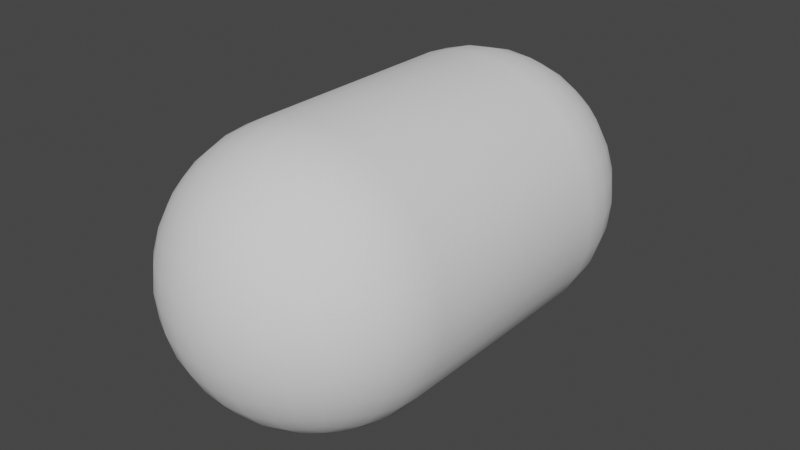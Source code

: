 # Source: playerCapsule.blend  (saved by Blender 3.6.11; exported with 4.5.12 LTS)
import bpy
from mathutils import Matrix  # noqa: F401  (used for matrix-valued properties, if any)

bpy.ops.wm.read_factory_settings(use_empty=True)
scene = bpy.context.scene
scene.name = 'Scene'

# ---- collections
col_collection = bpy.data.collections.new('Collection'); scene.collection.children.link(col_collection)

# ---- node groups
ng_auto_smooth = bpy.data.node_groups.new('Auto Smooth', 'GeometryNodeTree')
_s = ng_auto_smooth.interface.new_socket(name='Geometry', in_out='OUTPUT', socket_type='NodeSocketGeometry')
_s = ng_auto_smooth.interface.new_socket(name='Geometry', in_out='INPUT', socket_type='NodeSocketGeometry')
_s = ng_auto_smooth.interface.new_socket(name='Angle', in_out='INPUT', socket_type='NodeSocketFloat')
_s.subtype = 'ANGLE'
_s.min_value = 0.0
_s.max_value = 3.142
ng_auto_smooth.is_modifier = True
_N = ng_auto_smooth.nodes; _L = ng_auto_smooth.links
n0 = _N.new('NodeGroupOutput'); n0.name = 'Group Output'; n0.location = (480, -100)
n1 = _N.new('NodeGroupInput'); n1.name = 'Group Input'; n1.location = (-420, -300)
n2 = _N.new('NodeGroupInput'); n2.name = 'Group Input.001'; n2.location = (-60, -100)
n3 = _N.new('GeometryNodeSetShadeSmooth'); n3.name = 'Set Shade Smooth'; n3.location = (120, -100)
n3.domain = 'EDGE'
n4 = _N.new('GeometryNodeSetShadeSmooth'); n4.name = 'Set Shade Smooth.001'; n4.location = (300, -100)
n5 = _N.new('GeometryNodeInputMeshEdgeAngle'); n5.name = 'Edge Angle'; n5.location = (-420, -220)
n6 = _N.new('GeometryNodeInputEdgeSmooth'); n6.name = 'Is Edge Smooth'; n6.location = (-60, -160)
n7 = _N.new('GeometryNodeInputShadeSmooth'); n7.name = 'Is Face Smooth'; n7.location = (-240, -340)
n8 = _N.new('FunctionNodeBooleanMath'); n8.name = 'Boolean Math'; n8.location = (-60, -220)
n9 = _N.new('FunctionNodeCompare'); n9.name = 'Compare'; n9.location = (-240, -180)
n9.operation = 'LESS_EQUAL'
_L.new(n5.outputs[0], n9.inputs[0])
_L.new(n4.outputs[0], n0.inputs[0])
_L.new(n1.outputs[1], n9.inputs[1])
_L.new(n9.outputs[0], n8.inputs[0])
_L.new(n7.outputs[0], n8.inputs[1])
_L.new(n2.outputs[0], n3.inputs[0])
_L.new(n6.outputs[0], n3.inputs[1])
_L.new(n3.outputs[0], n4.inputs[0])
_L.new(n8.outputs[0], n3.inputs[2])
n0.is_active_output = True

# ---- world
world_world = bpy.data.worlds.new('World'); scene.world = world_world
world_world.use_nodes = True; world_world.node_tree.nodes.clear()
_N = world_world.node_tree.nodes; _L = world_world.node_tree.links
n0 = _N.new('ShaderNodeOutputWorld'); n0.name = 'World Output'; n0.location = (300, 300)
n1 = _N.new('ShaderNodeBackground'); n1.name = 'Background'; n1.location = (10, 300)
n1.inputs[0].default_value = (0.05088, 0.05088, 0.05088, 1.0)
_L.new(n1.outputs[0], n0.inputs[0])
n0.is_active_output = True
world_world.color = (0.05088, 0.05088, 0.05088)
world_world.use_sun_shadow = False
world_world.sun_shadow_jitter_overblur = 0.0

# ---- meshes
me_cube_001 = bpy.data.meshes.new('Cube.001')
me_cube_001.from_pydata([(0.2887, -0.6887, 0.2887), (0.2887, -0.6887, -0.2887), (-0.2887, -0.6887, 0.2887), (-0.2887, -0.6887, -0.2887), (0.3093, -0.7093, -0.2421), (0.332, -0.732, -0.1719), (0.3479, -0.7479, -0.089), (0.3536, -0.7536, 7.344e-08), (0.3479, -0.7479, 0.089), (0.332, -0.732, 0.1719), (0.3093, -0.7093, 0.2421), (0.3093, -0.6421, 0.3093), (0.332, -0.5719, 0.332), (0.3479, -0.489, 0.3479), (0.3536, -0.4, 0.3536), (0.3536, -0.4, -0.3536), (0.3479, -0.489, -0.3479), (0.332, -0.5719, -0.332), (0.3093, -0.6421, -0.3093), (-0.2421, -0.7093, -0.3093), (-0.1719, -0.732, -0.332), (-0.089, -0.7479, -0.3479), (-3.186e-08, -0.7536, -0.3536), (0.089, -0.7479, -0.3479), (0.1719, -0.732, -0.332), (0.2421, -0.7093, -0.3093), (-0.3536, -0.4, -0.3536), (-0.3479, -0.489, -0.3479), (-0.332, -0.5719, -0.332), (-0.3093, -0.6421, -0.3093), (-0.3093, -0.7093, 0.2421), (-0.332, -0.732, 0.1719), (-0.3479, -0.7479, 0.089), (-0.3536, -0.7536, 7.344e-08), (-0.3479, -0.7479, -0.089), (-0.332, -0.732, -0.1719), (-0.3093, -0.7093, -0.2421), (-0.3536, -0.4, 0.3536), (-0.3479, -0.489, 0.3479), (-0.332, -0.5719, 0.332), (-0.3093, -0.6421, 0.3093), (0.2421, -0.7093, 0.3093), (0.1719, -0.732, 0.332), (0.089, -0.7479, 0.3479), (-1.565e-08, -0.7536, 0.3536), (-0.089, -0.7479, 0.3479), (-0.1719, -0.732, 0.332), (-0.2421, -0.7093, 0.3093), (0.3535, -0.65, 0.25), (0.386, -0.5761, 0.2646), (0.4066, -0.4909, 0.2764), (0.4137, -0.4, 0.2808), (0.386, -0.6646, 0.1761), (0.4262, -0.5848, 0.1848), (0.4514, -0.4951, 0.1927), (0.46, -0.4, 0.196), (0.4066, -0.6764, 0.09093), (0.4514, -0.5927, 0.09512), (0.4799, -0.4992, 0.09919), (0.4897, -0.4, 0.101), (0.4137, -0.6808, 7.344e-08), (0.46, -0.596, 7.344e-08), (0.4897, -0.501, 7.344e-08), (0.5, -0.4, 7.344e-08), (0.4066, -0.6764, -0.09093), (0.4514, -0.5927, -0.09512), (0.4799, -0.4992, -0.09919), (0.4897, -0.4, -0.101), (0.386, -0.6646, -0.1761), (0.4262, -0.5848, -0.1848), (0.4514, -0.4951, -0.1927), (0.46, -0.4, -0.196), (0.3535, -0.65, -0.25), (0.386, -0.5761, -0.2646), (0.4066, -0.4909, -0.2764), (0.4137, -0.4, -0.2808), (0.25, -0.65, -0.3535), (0.2646, -0.5761, -0.386), (0.2764, -0.4909, -0.4066), (0.2808, -0.4, -0.4137), (0.1761, -0.6646, -0.386), (0.1848, -0.5848, -0.4262), (0.1927, -0.4951, -0.4514), (0.196, -0.4, -0.46), (0.09093, -0.6764, -0.4066), (0.09512, -0.5927, -0.4514), (0.09919, -0.4992, -0.4799), (0.101, -0.4, -0.4897), (-3.563e-08, -0.6808, -0.4137), (-3.747e-08, -0.596, -0.46), (-3.166e-08, -0.501, -0.4897), (-2.822e-08, -0.4, -0.5), (-0.09093, -0.6764, -0.4066), (-0.09512, -0.5927, -0.4514), (-0.09919, -0.4992, -0.4799), (-0.101, -0.4, -0.4897), (-0.1761, -0.6646, -0.386), (-0.1848, -0.5848, -0.4262), (-0.1927, -0.4951, -0.4514), (-0.196, -0.4, -0.46), (-0.25, -0.65, -0.3535), (-0.2646, -0.5761, -0.386), (-0.2764, -0.4909, -0.4066), (-0.2808, -0.4, -0.4137), (-0.3535, -0.65, -0.25), (-0.386, -0.5761, -0.2646), (-0.4066, -0.4909, -0.2764), (-0.4137, -0.4, -0.2808), (-0.386, -0.6646, -0.1761), (-0.4262, -0.5848, -0.1848), (-0.4514, -0.4951, -0.1927), (-0.46, -0.4, -0.196), (-0.4066, -0.6764, -0.09093), (-0.4514, -0.5927, -0.09512), (-0.4799, -0.4992, -0.09919), (-0.4897, -0.4, -0.101), (-0.4137, -0.6808, 7.344e-08), (-0.46, -0.596, 7.344e-08), (-0.4897, -0.501, 7.344e-08), (-0.5, -0.4, 7.344e-08), (-0.4066, -0.6764, 0.09093), (-0.4514, -0.5927, 0.09512), (-0.4799, -0.4992, 0.09919), (-0.4897, -0.4, 0.101), (-0.386, -0.6646, 0.1761), (-0.4262, -0.5848, 0.1848), (-0.4514, -0.4951, 0.1927), (-0.46, -0.4, 0.196), (-0.3535, -0.65, 0.25), (-0.386, -0.5761, 0.2646), (-0.4066, -0.4909, 0.2764), (-0.4137, -0.4, 0.2808), (-0.25, -0.65, 0.3535), (-0.2646, -0.5761, 0.386), (-0.2764, -0.4909, 0.4066), (-0.2808, -0.4, 0.4137), (-0.1761, -0.6646, 0.386), (-0.1848, -0.5848, 0.4262), (-0.1927, -0.4951, 0.4514), (-0.196, -0.4, 0.46), (-0.09093, -0.6764, 0.4066), (-0.09512, -0.5927, 0.4514), (-0.09919, -0.4992, 0.4799), (-0.101, -0.4, 0.4897), (-1.189e-08, -0.6808, 0.4137), (-7.878e-09, -0.596, 0.46), (-1.369e-08, -0.501, 0.4897), (-1.713e-08, -0.4, 0.5), (0.09093, -0.6764, 0.4066), (0.09512, -0.5927, 0.4514), (0.09919, -0.4992, 0.4799), (0.101, -0.4, 0.4897), (0.1761, -0.6646, 0.386), (0.1848, -0.5848, 0.4262), (0.1927, -0.4951, 0.4514), (0.196, -0.4, 0.46), (0.25, -0.65, 0.3535), (0.2646, -0.5761, 0.386), (0.2764, -0.4909, 0.4066), (0.2808, -0.4, 0.4137), (0.25, -0.7535, -0.25), (0.1761, -0.786, -0.2646), (0.09093, -0.8066, -0.2764), (-2.159e-08, -0.8137, -0.2808), (-0.09093, -0.8066, -0.2764), (-0.1761, -0.786, -0.2646), (-0.25, -0.7535, -0.25), (0.2646, -0.786, -0.1761), (0.1848, -0.8262, -0.1848), (0.09512, -0.8514, -0.1927), (-1.829e-08, -0.86, -0.196), (-0.09512, -0.8514, -0.1927), (-0.1848, -0.8262, -0.1848), (-0.2646, -0.786, -0.1761), (0.2764, -0.8066, -0.09093), (0.1927, -0.8514, -0.09512), (0.09919, -0.8799, -0.09919), (-1.742e-08, -0.8897, -0.101), (-0.09919, -0.8799, -0.09919), (-0.1927, -0.8514, -0.09512), (-0.2764, -0.8066, -0.09093), (0.2808, -0.8137, 7.344e-08), (0.196, -0.86, 7.344e-08), (0.101, -0.8897, 7.344e-08), (-2.267e-08, -0.9, 7.344e-08), (-0.101, -0.8897, 1.383e-08), (-0.196, -0.86, 1.383e-08), (-0.2808, -0.8137, 7.344e-08), (0.2764, -0.8066, 0.09093), (0.1927, -0.8514, 0.09512), (0.09919, -0.8799, 0.09919), (-2.799e-08, -0.8897, 0.101), (-0.09919, -0.8799, 0.09919), (-0.1927, -0.8514, 0.09512), (-0.2764, -0.8066, 0.09093), (0.2646, -0.786, 0.1761), (0.1848, -0.8262, 0.1848), (0.09512, -0.8514, 0.1927), (-2.98e-08, -0.86, 0.196), (-0.09512, -0.8514, 0.1927), (-0.1848, -0.8262, 0.1848), (-0.2646, -0.786, 0.1761), (0.25, -0.7535, 0.25), (0.1761, -0.786, 0.2646), (0.09093, -0.8066, 0.2764), (-2.342e-08, -0.8137, 0.2808), (-0.09093, -0.8066, 0.2764), (-0.1761, -0.786, 0.2646), (-0.25, -0.7535, 0.25), (0.2887, 0.6887, 0.2887), (0.2887, 0.6887, -0.2887), (-0.2887, 0.6887, 0.2887), (-0.2887, 0.6887, -0.2887), (0.3536, 0.4, 0.3536), (0.3479, 0.489, 0.3479), (0.332, 0.5719, 0.332), (0.3093, 0.6421, 0.3093), (0.3093, 0.7093, 0.2421), (0.332, 0.732, 0.1719), (0.3479, 0.7479, 0.089), (0.3536, 0.7536, 1.33e-07), (0.3479, 0.7479, -0.089), (0.332, 0.732, -0.1719), (0.3093, 0.7093, -0.2421), (0.3093, 0.6421, -0.3093), (0.332, 0.5719, -0.332), (0.3479, 0.489, -0.3479), (0.3536, 0.4, -0.3536), (0.2421, 0.7093, -0.3093), (0.1719, 0.732, -0.332), (0.089, 0.7479, -0.3479), (-1.943e-08, 0.7536, -0.3536), (-0.089, 0.7479, -0.3479), (-0.1719, 0.732, -0.332), (-0.2421, 0.7093, -0.3093), (-0.3093, 0.6421, -0.3093), (-0.332, 0.5719, -0.332), (-0.3479, 0.489, -0.3479), (-0.3536, 0.4, -0.3536), (-0.3093, 0.7093, -0.2421), (-0.332, 0.732, -0.1719), (-0.3479, 0.7479, -0.089), (-0.3536, 0.7536, 1.33e-07), (-0.3479, 0.7479, 0.089), (-0.332, 0.732, 0.1719), (-0.3093, 0.7093, 0.2421), (-0.3093, 0.6421, 0.3093), (-0.332, 0.5719, 0.332), (-0.3479, 0.489, 0.3479), (-0.3536, 0.4, 0.3536), (-0.2421, 0.7093, 0.3093), (-0.1719, 0.732, 0.332), (-0.089, 0.7479, 0.3479), (-2.213e-08, 0.7536, 0.3536), (0.089, 0.7479, 0.3479), (0.1719, 0.732, 0.332), (0.2421, 0.7093, 0.3093), (0.4137, 0.4, 0.2808), (0.4066, 0.4909, 0.2764), (0.386, 0.5761, 0.2646), (0.3535, 0.65, 0.25), (0.46, 0.4, 0.196), (0.4514, 0.4951, 0.1927), (0.4262, 0.5848, 0.1848), (0.386, 0.6646, 0.1761), (0.4897, 0.4, 0.101), (0.4799, 0.4992, 0.09919), (0.4514, 0.5927, 0.09512), (0.4066, 0.6764, 0.09093), (0.5, 0.4, 1.032e-07), (0.4897, 0.501, 1.33e-07), (0.46, 0.596, 1.33e-07), (0.4137, 0.6808, 1.33e-07), (0.4897, 0.4, -0.101), (0.4799, 0.4992, -0.09919), (0.4514, 0.5927, -0.09512), (0.4066, 0.6764, -0.09093), (0.46, 0.4, -0.196), (0.4514, 0.4951, -0.1927), (0.4262, 0.5848, -0.1848), (0.386, 0.6646, -0.1761), (0.4137, 0.4, -0.2808), (0.4066, 0.4909, -0.2764), (0.386, 0.5761, -0.2646), (0.3535, 0.65, -0.25), (0.2808, 0.4, -0.4137), (0.2764, 0.4909, -0.4066), (0.2646, 0.5761, -0.386), (0.25, 0.65, -0.3535), (0.196, 0.4, -0.46), (0.1927, 0.4951, -0.4514), (0.1848, 0.5848, -0.4262), (0.1761, 0.6646, -0.386), (0.101, 0.4, -0.4897), (0.09919, 0.4992, -0.4799), (0.09512, 0.5927, -0.4514), (0.09093, 0.6764, -0.4066), (-2.822e-08, 0.4, -0.5), (-2.613e-08, 0.501, -0.4897), (-1.938e-08, 0.596, -0.46), (-1.847e-08, 0.6808, -0.4137), (-0.101, 0.4, -0.4897), (-0.09919, 0.4992, -0.4799), (-0.09512, 0.5927, -0.4514), (-0.09093, 0.6764, -0.4066), (-0.196, 0.4, -0.46), (-0.1927, 0.4951, -0.4514), (-0.1848, 0.5848, -0.4262), (-0.1761, 0.6646, -0.386), (-0.2808, 0.4, -0.4137), (-0.2764, 0.4909, -0.4066), (-0.2646, 0.5761, -0.386), (-0.25, 0.65, -0.3535), (-0.4137, 0.4, -0.2808), (-0.4066, 0.4909, -0.2764), (-0.386, 0.5761, -0.2646), (-0.3535, 0.65, -0.25), (-0.46, 0.4, -0.196), (-0.4514, 0.4951, -0.1927), (-0.4262, 0.5848, -0.1848), (-0.386, 0.6646, -0.1761), (-0.4897, 0.4, -0.101), (-0.4799, 0.4992, -0.09919), (-0.4514, 0.5927, -0.09512), (-0.4066, 0.6764, -0.09093), (-0.5, 0.4, 1.032e-07), (-0.4897, 0.501, 1.33e-07), (-0.46, 0.596, 1.33e-07), (-0.4137, 0.6808, 1.33e-07), (-0.4897, 0.4, 0.101), (-0.4799, 0.4992, 0.09919), (-0.4514, 0.5927, 0.09512), (-0.4066, 0.6764, 0.09093), (-0.46, 0.4, 0.196), (-0.4514, 0.4951, 0.1927), (-0.4262, 0.5848, 0.1848), (-0.386, 0.6646, 0.1761), (-0.4137, 0.4, 0.2808), (-0.4066, 0.4909, 0.2764), (-0.386, 0.5761, 0.2646), (-0.3535, 0.65, 0.25), (-0.2808, 0.4, 0.4137), (-0.2764, 0.4909, 0.4066), (-0.2646, 0.5761, 0.386), (-0.25, 0.65, 0.3535), (-0.196, 0.4, 0.46), (-0.1927, 0.4951, 0.4514), (-0.1848, 0.5848, 0.4262), (-0.1761, 0.6646, 0.386), (-0.101, 0.4, 0.4897), (-0.09919, 0.4992, 0.4799), (-0.09512, 0.5927, 0.4514), (-0.09093, 0.6764, 0.4066), (-1.713e-08, 0.4, 0.5), (-1.922e-08, 0.501, 0.4897), (-2.596e-08, 0.596, 0.46), (-2.695e-08, 0.6808, 0.4137), (0.101, 0.4, 0.4897), (0.09919, 0.4992, 0.4799), (0.09512, 0.5927, 0.4514), (0.09093, 0.6764, 0.4066), (0.196, 0.4, 0.46), (0.1927, 0.4951, 0.4514), (0.1848, 0.5848, 0.4262), (0.1761, 0.6646, 0.386), (0.2808, 0.4, 0.4137), (0.2764, 0.4909, 0.4066), (0.2646, 0.5761, 0.386), (0.25, 0.65, 0.3535), (-0.25, 0.7535, -0.25), (-0.1761, 0.786, -0.2646), (-0.09093, 0.8066, -0.2764), (-2.376e-08, 0.8137, -0.2808), (0.09093, 0.8066, -0.2764), (0.1761, 0.786, -0.2646), (0.25, 0.7535, -0.25), (-0.2646, 0.786, -0.1761), (-0.1848, 0.8262, -0.1848), (-0.09512, 0.8514, -0.1927), (-2.925e-08, 0.86, -0.196), (0.09512, 0.8514, -0.1927), (0.1848, 0.8262, -0.1848), (0.2646, 0.786, -0.1761), (-0.2764, 0.8066, -0.09093), (-0.1927, 0.8514, -0.09512), (-0.09919, 0.8799, -0.09919), (-2.785e-08, 0.8897, -0.101), (0.09919, 0.8799, -0.09919), (0.1927, 0.8514, -0.09512), (0.2764, 0.8066, -0.09093), (-0.2808, 0.8137, 1.33e-07), (-0.196, 0.86, 1.33e-07), (-0.101, 0.8897, 1.33e-07), (-2.212e-08, 0.9, 1.33e-07), (0.101, 0.8897, 1.33e-07), (0.196, 0.86, 1.33e-07), (0.2808, 0.8137, 1.33e-07), (-0.2764, 0.8066, 0.09093), (-0.1927, 0.8514, 0.09512), (-0.09919, 0.8799, 0.09919), (-1.618e-08, 0.8897, 0.101), (0.09919, 0.8799, 0.09919), (0.1927, 0.8514, 0.09512), (0.2764, 0.8066, 0.09093), (-0.2646, 0.786, 0.1761), (-0.1848, 0.8262, 0.1848), (-0.09512, 0.8514, 0.1927), (-1.281e-08, 0.86, 0.196), (0.09512, 0.8514, 0.1927), (0.1848, 0.8262, 0.1848), (0.2646, 0.786, 0.1761), (-0.25, 0.7535, 0.25), (-0.1761, 0.786, 0.2646), (-0.09093, 0.8066, 0.2764), (-2.057e-08, 0.8137, 0.2808), (0.09093, 0.8066, 0.2764), (0.1761, 0.786, 0.2646), (0.25, 0.7535, 0.25)], [], [(48, 52, 53, 49), (49, 53, 54, 50), (50, 54, 55, 51), (52, 56, 57, 53), (53, 57, 58, 54), (54, 58, 59, 55), (56, 60, 61, 57), (57, 61, 62, 58), (58, 62, 63, 59), (60, 64, 65, 61), (61, 65, 66, 62), (62, 66, 67, 63), (64, 68, 69, 65), (65, 69, 70, 66), (66, 70, 71, 67), (68, 72, 73, 69), (69, 73, 74, 70), (70, 74, 75, 71), (0, 10, 48, 11), (11, 48, 49, 12), (12, 49, 50, 13), (13, 50, 51, 14), (74, 16, 15, 75), (73, 17, 16, 74), (72, 18, 17, 73), (4, 1, 18, 72), (5, 4, 72, 68), (6, 5, 68, 64), (7, 6, 64, 60), (8, 7, 60, 56), (9, 8, 56, 52), (10, 9, 52, 48), (76, 80, 81, 77), (77, 81, 82, 78), (78, 82, 83, 79), (80, 84, 85, 81), (81, 85, 86, 82), (82, 86, 87, 83), (84, 88, 89, 85), (85, 89, 90, 86), (86, 90, 91, 87), (88, 92, 93, 89), (89, 93, 94, 90), (90, 94, 95, 91), (92, 96, 97, 93), (93, 97, 98, 94), (94, 98, 99, 95), (96, 100, 101, 97), (97, 101, 102, 98), (98, 102, 103, 99), (1, 25, 76, 18), (18, 76, 77, 17), (17, 77, 78, 16), (16, 78, 79, 15), (102, 27, 26, 103), (101, 28, 27, 102), (100, 29, 28, 101), (19, 3, 29, 100), (20, 19, 100, 96), (21, 20, 96, 92), (22, 21, 92, 88), (23, 22, 88, 84), (24, 23, 84, 80), (25, 24, 80, 76), (104, 108, 109, 105), (105, 109, 110, 106), (106, 110, 111, 107), (108, 112, 113, 109), (109, 113, 114, 110), (110, 114, 115, 111), (112, 116, 117, 113), (113, 117, 118, 114), (114, 118, 119, 115), (116, 120, 121, 117), (117, 121, 122, 118), (118, 122, 123, 119), (120, 124, 125, 121), (121, 125, 126, 122), (122, 126, 127, 123), (124, 128, 129, 125), (125, 129, 130, 126), (126, 130, 131, 127), (3, 36, 104, 29), (29, 104, 105, 28), (28, 105, 106, 27), (27, 106, 107, 26), (130, 38, 37, 131), (129, 39, 38, 130), (128, 40, 39, 129), (30, 2, 40, 128), (31, 30, 128, 124), (32, 31, 124, 120), (33, 32, 120, 116), (34, 33, 116, 112), (35, 34, 112, 108), (36, 35, 108, 104), (132, 136, 137, 133), (133, 137, 138, 134), (134, 138, 139, 135), (136, 140, 141, 137), (137, 141, 142, 138), (138, 142, 143, 139), (140, 144, 145, 141), (141, 145, 146, 142), (142, 146, 147, 143), (144, 148, 149, 145), (145, 149, 150, 146), (146, 150, 151, 147), (148, 152, 153, 149), (149, 153, 154, 150), (150, 154, 155, 151), (152, 156, 157, 153), (153, 157, 158, 154), (154, 158, 159, 155), (2, 47, 132, 40), (40, 132, 133, 39), (39, 133, 134, 38), (38, 134, 135, 37), (158, 13, 14, 159), (157, 12, 13, 158), (156, 11, 12, 157), (41, 0, 11, 156), (42, 41, 156, 152), (43, 42, 152, 148), (44, 43, 148, 144), (45, 44, 144, 140), (46, 45, 140, 136), (47, 46, 136, 132), (160, 167, 168, 161), (161, 168, 169, 162), (162, 169, 170, 163), (163, 170, 171, 164), (164, 171, 172, 165), (165, 172, 173, 166), (167, 174, 175, 168), (168, 175, 176, 169), (169, 176, 177, 170), (170, 177, 178, 171), (171, 178, 179, 172), (172, 179, 180, 173), (174, 181, 182, 175), (175, 182, 183, 176), (176, 183, 184, 177), (177, 184, 185, 178), (178, 185, 186, 179), (179, 186, 187, 180), (181, 188, 189, 182), (182, 189, 190, 183), (183, 190, 191, 184), (184, 191, 192, 185), (185, 192, 193, 186), (186, 193, 194, 187), (188, 195, 196, 189), (189, 196, 197, 190), (190, 197, 198, 191), (191, 198, 199, 192), (192, 199, 200, 193), (193, 200, 201, 194), (195, 202, 203, 196), (196, 203, 204, 197), (197, 204, 205, 198), (198, 205, 206, 199), (199, 206, 207, 200), (200, 207, 208, 201), (1, 4, 160, 25), (25, 160, 161, 24), (24, 161, 162, 23), (23, 162, 163, 22), (22, 163, 164, 21), (21, 164, 165, 20), (20, 165, 166, 19), (19, 166, 36, 3), (166, 173, 35, 36), (173, 180, 34, 35), (180, 187, 33, 34), (187, 194, 32, 33), (194, 201, 31, 32), (201, 208, 30, 31), (208, 47, 2, 30), (207, 46, 47, 208), (206, 45, 46, 207), (205, 44, 45, 206), (204, 43, 44, 205), (203, 42, 43, 204), (202, 41, 42, 203), (10, 0, 41, 202), (9, 10, 202, 195), (8, 9, 195, 188), (7, 8, 188, 181), (6, 7, 181, 174), (5, 6, 174, 167), (4, 5, 167, 160), (257, 51, 55, 261), (213, 14, 51, 257), (365, 159, 14, 213), (361, 155, 159, 365), (357, 151, 155, 361), (353, 147, 151, 357), (349, 143, 147, 353), (345, 139, 143, 349), (341, 135, 139, 345), (249, 37, 135, 341), (337, 131, 37, 249), (333, 127, 131, 337), (329, 123, 127, 333), (325, 119, 123, 329), (321, 115, 119, 325), (317, 111, 115, 321), (313, 107, 111, 317), (238, 26, 107, 313), (309, 103, 26, 238), (305, 99, 103, 309), (301, 95, 99, 305), (297, 91, 95, 301), (293, 87, 91, 297), (289, 83, 87, 293), (285, 79, 83, 289), (227, 15, 79, 285), (281, 75, 15, 227), (277, 71, 75, 281), (273, 67, 71, 277), (269, 63, 67, 273), (265, 59, 63, 269), (261, 55, 59, 265), (257, 261, 262, 258), (258, 262, 263, 259), (259, 263, 264, 260), (261, 265, 266, 262), (262, 266, 267, 263), (263, 267, 268, 264), (265, 269, 270, 266), (266, 270, 271, 267), (267, 271, 272, 268), (269, 273, 274, 270), (270, 274, 275, 271), (271, 275, 276, 272), (273, 277, 278, 274), (274, 278, 279, 275), (275, 279, 280, 276), (277, 281, 282, 278), (278, 282, 283, 279), (279, 283, 284, 280), (213, 257, 258, 214), (214, 258, 259, 215), (215, 259, 260, 216), (216, 260, 217, 209), (260, 264, 218, 217), (264, 268, 219, 218), (268, 272, 220, 219), (272, 276, 221, 220), (276, 280, 222, 221), (280, 284, 223, 222), (284, 224, 210, 223), (283, 225, 224, 284), (282, 226, 225, 283), (281, 227, 226, 282), (285, 289, 290, 286), (286, 290, 291, 287), (287, 291, 292, 288), (289, 293, 294, 290), (290, 294, 295, 291), (291, 295, 296, 292), (293, 297, 298, 294), (294, 298, 299, 295), (295, 299, 300, 296), (297, 301, 302, 298), (298, 302, 303, 299), (299, 303, 304, 300), (301, 305, 306, 302), (302, 306, 307, 303), (303, 307, 308, 304), (305, 309, 310, 306), (306, 310, 311, 307), (307, 311, 312, 308), (227, 285, 286, 226), (226, 286, 287, 225), (225, 287, 288, 224), (224, 288, 228, 210), (288, 292, 229, 228), (292, 296, 230, 229), (296, 300, 231, 230), (300, 304, 232, 231), (304, 308, 233, 232), (308, 312, 234, 233), (312, 235, 212, 234), (311, 236, 235, 312), (310, 237, 236, 311), (309, 238, 237, 310), (313, 317, 318, 314), (314, 318, 319, 315), (315, 319, 320, 316), (317, 321, 322, 318), (318, 322, 323, 319), (319, 323, 324, 320), (321, 325, 326, 322), (322, 326, 327, 323), (323, 327, 328, 324), (325, 329, 330, 326), (326, 330, 331, 327), (327, 331, 332, 328), (329, 333, 334, 330), (330, 334, 335, 331), (331, 335, 336, 332), (333, 337, 338, 334), (334, 338, 339, 335), (335, 339, 340, 336), (238, 313, 314, 237), (237, 314, 315, 236), (236, 315, 316, 235), (235, 316, 239, 212), (316, 320, 240, 239), (320, 324, 241, 240), (324, 328, 242, 241), (328, 332, 243, 242), (332, 336, 244, 243), (336, 340, 245, 244), (340, 246, 211, 245), (339, 247, 246, 340), (338, 248, 247, 339), (337, 249, 248, 338), (341, 345, 346, 342), (342, 346, 347, 343), (343, 347, 348, 344), (345, 349, 350, 346), (346, 350, 351, 347), (347, 351, 352, 348), (349, 353, 354, 350), (350, 354, 355, 351), (351, 355, 356, 352), (353, 357, 358, 354), (354, 358, 359, 355), (355, 359, 360, 356), (357, 361, 362, 358), (358, 362, 363, 359), (359, 363, 364, 360), (361, 365, 366, 362), (362, 366, 367, 363), (363, 367, 368, 364), (249, 341, 342, 248), (248, 342, 343, 247), (247, 343, 344, 246), (246, 344, 250, 211), (344, 348, 251, 250), (348, 352, 252, 251), (352, 356, 253, 252), (356, 360, 254, 253), (360, 364, 255, 254), (364, 368, 256, 255), (368, 216, 209, 256), (367, 215, 216, 368), (366, 214, 215, 367), (365, 213, 214, 366), (369, 376, 377, 370), (370, 377, 378, 371), (371, 378, 379, 372), (372, 379, 380, 373), (373, 380, 381, 374), (374, 381, 382, 375), (376, 383, 384, 377), (377, 384, 385, 378), (378, 385, 386, 379), (379, 386, 387, 380), (380, 387, 388, 381), (381, 388, 389, 382), (383, 390, 391, 384), (384, 391, 392, 385), (385, 392, 393, 386), (386, 393, 394, 387), (387, 394, 395, 388), (388, 395, 396, 389), (390, 397, 398, 391), (391, 398, 399, 392), (392, 399, 400, 393), (393, 400, 401, 394), (394, 401, 402, 395), (395, 402, 403, 396), (397, 404, 405, 398), (398, 405, 406, 399), (399, 406, 407, 400), (400, 407, 408, 401), (401, 408, 409, 402), (402, 409, 410, 403), (404, 411, 412, 405), (405, 412, 413, 406), (406, 413, 414, 407), (407, 414, 415, 408), (408, 415, 416, 409), (409, 416, 417, 410), (212, 239, 369, 234), (234, 369, 370, 233), (233, 370, 371, 232), (232, 371, 372, 231), (231, 372, 373, 230), (230, 373, 374, 229), (229, 374, 375, 228), (228, 375, 223, 210), (375, 382, 222, 223), (382, 389, 221, 222), (389, 396, 220, 221), (396, 403, 219, 220), (403, 410, 218, 219), (410, 417, 217, 218), (417, 256, 209, 217), (416, 255, 256, 417), (415, 254, 255, 416), (414, 253, 254, 415), (413, 252, 253, 414), (412, 251, 252, 413), (411, 250, 251, 412), (245, 211, 250, 411), (244, 245, 411, 404), (243, 244, 404, 397), (242, 243, 397, 390), (241, 242, 390, 383), (240, 241, 383, 376), (239, 240, 376, 369)])
me_cube_001.polygons.foreach_set('use_smooth', [True] * 416)
_uv = me_cube_001.uv_layers.new(name='UVMap')
_uv.uv.foreach_set('vector', [0.4063, 0.03125, 0.4063, 0.0625, 0.4375, 0.0625, 0.4375, 0.03125, 0.4375, 0.03125, 0.4375, 0.0625, 0.4688, 0.0625, 0.4688, 0.03125, 0.4688, 0.03125, 0.4688, 0.0625, 0.5, 0.0625, 0.5, 0.03125, 0.4063, 0.0625, 0.4063, 0.09375, 0.4375, 0.09375, 0.4375, 0.0625, 0.4375, 0.0625, 0.4375, 0.09375, 0.4688, 0.09375, 0.4688, 0.0625, 0.4688, 0.0625, 0.4688, 0.09375, 0.5, 0.09375, 0.5, 0.0625, 0.4063, 0.09375, 0.4063, 0.125, 0.4375, 0.125, 0.4375, 0.09375, 0.4375, 0.09375, 0.4375, 0.125, 0.4688, 0.125, 0.4688, 0.09375, 0.4688, 0.09375, 0.4688, 0.125, 0.5, 0.125, 0.5, 0.09375, 0.4063, 0.125, 0.4063, 0.1563, 0.4375, 0.1562, 0.4375, 0.125, 0.4375, 0.125, 0.4375, 0.1562, 0.4688, 0.1563, 0.4688, 0.125, 0.4688, 0.125, 0.4688, 0.1563, 0.5, 0.1562, 0.5, 0.125, 0.4063, 0.1563, 0.4063, 0.1875, 0.4375, 0.1875, 0.4375, 0.1562, 0.4375, 0.1562, 0.4375, 0.1875, 0.4688, 0.1875, 0.4688, 0.1563, 0.4688, 0.1563, 0.4688, 0.1875, 0.5, 0.1875, 0.5, 0.1562, 0.4063, 0.1875, 0.4063, 0.2188, 0.4375, 0.2188, 0.4375, 0.1875, 0.4375, 0.1875, 0.4375, 0.2188, 0.4688, 0.2188, 0.4688, 0.1875, 0.4688, 0.1875, 0.4688, 0.2188, 0.5, 0.2188, 0.5, 0.1875, 0.375, 0.0, 0.375, 0.03125, 0.4063, 0.03125, 0.4063, 0.0, 0.4063, 0.0, 0.4063, 0.03125, 0.4375, 0.03125, 0.4375, 0.0, 0.4375, 0.0, 0.4375, 0.03125, 0.4688, 0.03125, 0.4688, 0.0, 0.4688, 0.0, 0.4688, 0.03125, 0.5, 0.03125, 0.5, 0.0, 0.4688, 0.2188, 0.4688, 0.25, 0.5, 0.25, 0.5, 0.2188, 0.4375, 0.2188, 0.4375, 0.25, 0.4688, 0.25, 0.4688, 0.2188, 0.4063, 0.2188, 0.4063, 0.25, 0.4375, 0.25, 0.4375, 0.2188, 0.375, 0.2188, 0.375, 0.25, 0.4063, 0.25, 0.4063, 0.2188, 0.375, 0.1875, 0.375, 0.2188, 0.4063, 0.2188, 0.4063, 0.1875, 0.375, 0.1563, 0.375, 0.1875, 0.4063, 0.1875, 0.4063, 0.1563, 0.375, 0.125, 0.375, 0.1563, 0.4063, 0.1563, 0.4063, 0.125, 0.375, 0.09375, 0.375, 0.125, 0.4063, 0.125, 0.4063, 0.09375, 0.375, 0.0625, 0.375, 0.09375, 0.4063, 0.09375, 0.4063, 0.0625, 0.375, 0.03125, 0.375, 0.0625, 0.4063, 0.0625, 0.4063, 0.03125, 0.4063, 0.2813, 0.4063, 0.3125, 0.4375, 0.3125, 0.4375, 0.2813, 0.4375, 0.2813, 0.4375, 0.3125, 0.4688, 0.3125, 0.4688, 0.2813, 0.4688, 0.2813, 0.4688, 0.3125, 0.5, 0.3125, 0.5, 0.2813, 0.4063, 0.3125, 0.4063, 0.3438, 0.4375, 0.3438, 0.4375, 0.3125, 0.4375, 0.3125, 0.4375, 0.3438, 0.4688, 0.3438, 0.4688, 0.3125, 0.4688, 0.3125, 0.4688, 0.3438, 0.5, 0.3438, 0.5, 0.3125, 0.4063, 0.3438, 0.4063, 0.375, 0.4375, 0.375, 0.4375, 0.3438, 0.4375, 0.3438, 0.4375, 0.375, 0.4688, 0.375, 0.4688, 0.3438, 0.4688, 0.3438, 0.4688, 0.375, 0.5, 0.375, 0.5, 0.3438, 0.4063, 0.375, 0.4063, 0.4062, 0.4375, 0.4063, 0.4375, 0.375, 0.4375, 0.375, 0.4375, 0.4063, 0.4688, 0.4063, 0.4688, 0.375, 0.4688, 0.375, 0.4688, 0.4063, 0.5, 0.4063, 0.5, 0.375, 0.4063, 0.4062, 0.4063, 0.4375, 0.4375, 0.4375, 0.4375, 0.4063, 0.4375, 0.4063, 0.4375, 0.4375, 0.4688, 0.4375, 0.4688, 0.4063, 0.4688, 0.4063, 0.4688, 0.4375, 0.5, 0.4375, 0.5, 0.4063, 0.4063, 0.4375, 0.4063, 0.4688, 0.4375, 0.4688, 0.4375, 0.4375, 0.4375, 0.4375, 0.4375, 0.4688, 0.4688, 0.4688, 0.4688, 0.4375, 0.4688, 0.4375, 0.4688, 0.4688, 0.5, 0.4688, 0.5, 0.4375, 0.375, 0.25, 0.375, 0.2813, 0.4063, 0.2813, 0.4063, 0.25, 0.4063, 0.25, 0.4063, 0.2813, 0.4375, 0.2813, 0.4375, 0.25, 0.4375, 0.25, 0.4375, 0.2813, 0.4688, 0.2813, 0.4688, 0.25, 0.4688, 0.25, 0.4688, 0.2813, 0.5, 0.2813, 0.5, 0.25, 0.4688, 0.4688, 0.4688, 0.5, 0.5, 0.5, 0.5, 0.4688, 0.4375, 0.4688, 0.4375, 0.5, 0.4688, 0.5, 0.4688, 0.4688, 0.4063, 0.4688, 0.4063, 0.5, 0.4375, 0.5, 0.4375, 0.4688, 0.375, 0.4688, 0.375, 0.5, 0.4063, 0.5, 0.4063, 0.4688, 0.375, 0.4375, 0.375, 0.4688, 0.4063, 0.4688, 0.4063, 0.4375, 0.375, 0.4063, 0.375, 0.4375, 0.4063, 0.4375, 0.4063, 0.4062, 0.375, 0.375, 0.375, 0.4063, 0.4063, 0.4062, 0.4063, 0.375, 0.375, 0.3438, 0.375, 0.375, 0.4063, 0.375, 0.4063, 0.3438, 0.375, 0.3125, 0.375, 0.3438, 0.4063, 0.3438, 0.4063, 0.3125, 0.375, 0.2813, 0.375, 0.3125, 0.4063, 0.3125, 0.4063, 0.2813, 0.4063, 0.5313, 0.4063, 0.5625, 0.4375, 0.5625, 0.4375, 0.5313, 0.4375, 0.5313, 0.4375, 0.5625, 0.4688, 0.5625, 0.4688, 0.5313, 0.4688, 0.5313, 0.4688, 0.5625, 0.5, 0.5625, 0.5, 0.5313, 0.4063, 0.5625, 0.4063, 0.5938, 0.4375, 0.5938, 0.4375, 0.5625, 0.4375, 0.5625, 0.4375, 0.5938, 0.4688, 0.5938, 0.4688, 0.5625, 0.4688, 0.5625, 0.4688, 0.5938, 0.5, 0.5938, 0.5, 0.5625, 0.4063, 0.5938, 0.4063, 0.625, 0.4375, 0.625, 0.4375, 0.5938, 0.4375, 0.5938, 0.4375, 0.625, 0.4688, 0.625, 0.4688, 0.5938, 0.4688, 0.5938, 0.4688, 0.625, 0.5, 0.625, 0.5, 0.5938, 0.4063, 0.625, 0.4063, 0.6563, 0.4375, 0.6563, 0.4375, 0.625, 0.4375, 0.625, 0.4375, 0.6563, 0.4688, 0.6563, 0.4688, 0.625, 0.4688, 0.625, 0.4688, 0.6563, 0.5, 0.6563, 0.5, 0.625, 0.4063, 0.6563, 0.4063, 0.6875, 0.4375, 0.6875, 0.4375, 0.6563, 0.4375, 0.6563, 0.4375, 0.6875, 0.4688, 0.6875, 0.4688, 0.6563, 0.4688, 0.6563, 0.4688, 0.6875, 0.5, 0.6875, 0.5, 0.6563, 0.4063, 0.6875, 0.4063, 0.7188, 0.4375, 0.7188, 0.4375, 0.6875, 0.4375, 0.6875, 0.4375, 0.7188, 0.4688, 0.7187, 0.4688, 0.6875, 0.4688, 0.6875, 0.4688, 0.7187, 0.5, 0.7188, 0.5, 0.6875, 0.375, 0.5, 0.375, 0.5313, 0.4063, 0.5313, 0.4063, 0.5, 0.4063, 0.5, 0.4063, 0.5313, 0.4375, 0.5313, 0.4375, 0.5, 0.4375, 0.5, 0.4375, 0.5313, 0.4688, 0.5313, 0.4688, 0.5, 0.4688, 0.5, 0.4688, 0.5313, 0.5, 0.5313, 0.5, 0.5, 0.4688, 0.7187, 0.4688, 0.75, 0.5, 0.75, 0.5, 0.7188, 0.4375, 0.7188, 0.4375, 0.75, 0.4688, 0.75, 0.4688, 0.7187, 0.4063, 0.7188, 0.4063, 0.75, 0.4375, 0.75, 0.4375, 0.7188, 0.375, 0.7188, 0.375, 0.75, 0.4063, 0.75, 0.4063, 0.7188, 0.375, 0.6875, 0.375, 0.7188, 0.4063, 0.7188, 0.4063, 0.6875, 0.375, 0.6563, 0.375, 0.6875, 0.4063, 0.6875, 0.4063, 0.6563, 0.375, 0.625, 0.375, 0.6563, 0.4063, 0.6563, 0.4063, 0.625, 0.375, 0.5938, 0.375, 0.625, 0.4063, 0.625, 0.4063, 0.5938, 0.375, 0.5625, 0.375, 0.5938, 0.4063, 0.5938, 0.4063, 0.5625, 0.375, 0.5313, 0.375, 0.5625, 0.4063, 0.5625, 0.4063, 0.5313, 0.4063, 0.7812, 0.4063, 0.8125, 0.4375, 0.8125, 0.4375, 0.7813, 0.4375, 0.7813, 0.4375, 0.8125, 0.4688, 0.8125, 0.4688, 0.7813, 0.4688, 0.7813, 0.4688, 0.8125, 0.5, 0.8125, 0.5, 0.7813, 0.4063, 0.8125, 0.4063, 0.8438, 0.4375, 0.8438, 0.4375, 0.8125, 0.4375, 0.8125, 0.4375, 0.8438, 0.4688, 0.8438, 0.4688, 0.8125, 0.4688, 0.8125, 0.4688, 0.8438, 0.5, 0.8438, 0.5, 0.8125, 0.4063, 0.8438, 0.4063, 0.875, 0.4375, 0.875, 0.4375, 0.8438, 0.4375, 0.8438, 0.4375, 0.875, 0.4688, 0.875, 0.4688, 0.8438, 0.4688, 0.8438, 0.4688, 0.875, 0.5, 0.875, 0.5, 0.8438, 0.4063, 0.875, 0.4063, 0.9062, 0.4375, 0.9063, 0.4375, 0.875, 0.4375, 0.875, 0.4375, 0.9063, 0.4688, 0.9063, 0.4688, 0.875, 0.4688, 0.875, 0.4688, 0.9063, 0.5, 0.9063, 0.5, 0.875, 0.4063, 0.9062, 0.4063, 0.9375, 0.4375, 0.9375, 0.4375, 0.9063, 0.4375, 0.9063, 0.4375, 0.9375, 0.4688, 0.9375, 0.4688, 0.9063, 0.4688, 0.9063, 0.4688, 0.9375, 0.5, 0.9375, 0.5, 0.9063, 0.4063, 0.9375, 0.4063, 0.9688, 0.4375, 0.9688, 0.4375, 0.9375, 0.4375, 0.9375, 0.4375, 0.9688, 0.4688, 0.9688, 0.4688, 0.9375, 0.4688, 0.9375, 0.4688, 0.9688, 0.5, 0.9688, 0.5, 0.9375, 0.375, 0.75, 0.375, 0.7813, 0.4063, 0.7812, 0.4063, 0.75, 0.4063, 0.75, 0.4063, 0.7812, 0.4375, 0.7813, 0.4375, 0.75, 0.4375, 0.75, 0.4375, 0.7813, 0.4688, 0.7813, 0.4688, 0.75, 0.4688, 0.75, 0.4688, 0.7813, 0.5, 0.7813, 0.5, 0.75, 0.4688, 0.9688, 0.4688, 1.0, 0.5, 1.0, 0.5, 0.9688, 0.4375, 0.9688, 0.4375, 1.0, 0.4688, 1.0, 0.4688, 0.9688, 0.4063, 0.9688, 0.4063, 1.0, 0.4375, 1.0, 0.4375, 0.9688, 0.375, 0.9688, 0.375, 1.0, 0.4063, 1.0, 0.4063, 0.9688, 0.375, 0.9375, 0.375, 0.9688, 0.4063, 0.9688, 0.4063, 0.9375, 0.375, 0.9063, 0.375, 0.9375, 0.4063, 0.9375, 0.4063, 0.9062, 0.375, 0.875, 0.375, 0.9063, 0.4063, 0.9062, 0.4063, 0.875, 0.375, 0.8438, 0.375, 0.875, 0.4063, 0.875, 0.4063, 0.8438, 0.375, 0.8125, 0.375, 0.8438, 0.4063, 0.8438, 0.4063, 0.8125, 0.375, 0.7813, 0.375, 0.8125, 0.4063, 0.8125, 0.4063, 0.7812, 0.1563, 0.5313, 0.1563, 0.5625, 0.1875, 0.5625, 0.1875, 0.5313, 0.1875, 0.5313, 0.1875, 0.5625, 0.2188, 0.5625, 0.2188, 0.5313, 0.2188, 0.5313, 0.2188, 0.5625, 0.25, 0.5625, 0.25, 0.5313, 0.25, 0.5313, 0.25, 0.5625, 0.2813, 0.5625, 0.2812, 0.5313, 0.2812, 0.5313, 0.2813, 0.5625, 0.3125, 0.5625, 0.3125, 0.5313, 0.3125, 0.5313, 0.3125, 0.5625, 0.3438, 0.5625, 0.3438, 0.5313, 0.1563, 0.5625, 0.1562, 0.5938, 0.1875, 0.5938, 0.1875, 0.5625, 0.1875, 0.5625, 0.1875, 0.5938, 0.2188, 0.5938, 0.2188, 0.5625, 0.2188, 0.5625, 0.2188, 0.5938, 0.25, 0.5938, 0.25, 0.5625, 0.25, 0.5625, 0.25, 0.5938, 0.2813, 0.5938, 0.2813, 0.5625, 0.2813, 0.5625, 0.2813, 0.5938, 0.3125, 0.5938, 0.3125, 0.5625, 0.3125, 0.5625, 0.3125, 0.5938, 0.3438, 0.5938, 0.3438, 0.5625, 0.1562, 0.5938, 0.1563, 0.625, 0.1875, 0.625, 0.1875, 0.5938, 0.1875, 0.5938, 0.1875, 0.625, 0.2188, 0.625, 0.2188, 0.5938, 0.2188, 0.5938, 0.2188, 0.625, 0.25, 0.625, 0.25, 0.5938, 0.25, 0.5938, 0.25, 0.625, 0.2813, 0.625, 0.2813, 0.5938, 0.2813, 0.5938, 0.2813, 0.625, 0.3125, 0.625, 0.3125, 0.5938, 0.3125, 0.5938, 0.3125, 0.625, 0.3438, 0.625, 0.3438, 0.5938, 0.1563, 0.625, 0.1562, 0.6562, 0.1875, 0.6563, 0.1875, 0.625, 0.1875, 0.625, 0.1875, 0.6563, 0.2188, 0.6563, 0.2188, 0.625, 0.2188, 0.625, 0.2188, 0.6563, 0.25, 0.6563, 0.25, 0.625, 0.25, 0.625, 0.25, 0.6563, 0.2813, 0.6563, 0.2813, 0.625, 0.2813, 0.625, 0.2813, 0.6563, 0.3125, 0.6563, 0.3125, 0.625, 0.3125, 0.625, 0.3125, 0.6563, 0.3438, 0.6563, 0.3438, 0.625, 0.1562, 0.6562, 0.1563, 0.6875, 0.1875, 0.6875, 0.1875, 0.6563, 0.1875, 0.6563, 0.1875, 0.6875, 0.2188, 0.6875, 0.2188, 0.6563, 0.2188, 0.6563, 0.2188, 0.6875, 0.25, 0.6875, 0.25, 0.6563, 0.25, 0.6563, 0.25, 0.6875, 0.2813, 0.6875, 0.2813, 0.6563, 0.2813, 0.6563, 0.2813, 0.6875, 0.3125, 0.6875, 0.3125, 0.6563, 0.3125, 0.6563, 0.3125, 0.6875, 0.3438, 0.6875, 0.3438, 0.6563, 0.1563, 0.6875, 0.1563, 0.7188, 0.1875, 0.7188, 0.1875, 0.6875, 0.1875, 0.6875, 0.1875, 0.7188, 0.2188, 0.7188, 0.2188, 0.6875, 0.2188, 0.6875, 0.2188, 0.7188, 0.25, 0.7188, 0.25, 0.6875, 0.25, 0.6875, 0.25, 0.7188, 0.2812, 0.7188, 0.2813, 0.6875, 0.2813, 0.6875, 0.2812, 0.7188, 0.3125, 0.7188, 0.3125, 0.6875, 0.3125, 0.6875, 0.3125, 0.7188, 0.3438, 0.7188, 0.3438, 0.6875, 0.125, 0.5, 0.125, 0.5313, 0.1563, 0.5313, 0.1563, 0.5, 0.1563, 0.5, 0.1563, 0.5313, 0.1875, 0.5313, 0.1875, 0.5, 0.1875, 0.5, 0.1875, 0.5313, 0.2188, 0.5313, 0.2188, 0.5, 0.2188, 0.5, 0.2188, 0.5313, 0.25, 0.5313, 0.25, 0.5, 0.25, 0.5, 0.25, 0.5313, 0.2812, 0.5313, 0.2813, 0.5, 0.2813, 0.5, 0.2812, 0.5313, 0.3125, 0.5313, 0.3125, 0.5, 0.3125, 0.5, 0.3125, 0.5313, 0.3438, 0.5313, 0.3438, 0.5, 0.3438, 0.5, 0.3438, 0.5313, 0.375, 0.5313, 0.375, 0.5, 0.3438, 0.5313, 0.3438, 0.5625, 0.375, 0.5625, 0.375, 0.5313, 0.3438, 0.5625, 0.3438, 0.5938, 0.375, 0.5938, 0.375, 0.5625, 0.3438, 0.5938, 0.3438, 0.625, 0.375, 0.625, 0.375, 0.5938, 0.3438, 0.625, 0.3438, 0.6563, 0.375, 0.6563, 0.375, 0.625, 0.3438, 0.6563, 0.3438, 0.6875, 0.375, 0.6875, 0.375, 0.6563, 0.3438, 0.6875, 0.3438, 0.7188, 0.375, 0.7188, 0.375, 0.6875, 0.3438, 0.7188, 0.3438, 0.75, 0.375, 0.75, 0.375, 0.7188, 0.3125, 0.7188, 0.3125, 0.75, 0.3438, 0.75, 0.3438, 0.7188, 0.2812, 0.7188, 0.2813, 0.75, 0.3125, 0.75, 0.3125, 0.7188, 0.25, 0.7188, 0.25, 0.75, 0.2813, 0.75, 0.2812, 0.7188, 0.2188, 0.7188, 0.2188, 0.75, 0.25, 0.75, 0.25, 0.7188, 0.1875, 0.7188, 0.1875, 0.75, 0.2188, 0.75, 0.2188, 0.7188, 0.1563, 0.7188, 0.1563, 0.75, 0.1875, 0.75, 0.1875, 0.7188, 0.125, 0.7188, 0.125, 0.75, 0.1563, 0.75, 0.1563, 0.7188, 0.125, 0.6875, 0.125, 0.7188, 0.1563, 0.7188, 0.1563, 0.6875, 0.125, 0.6563, 0.125, 0.6875, 0.1563, 0.6875, 0.1562, 0.6562, 0.125, 0.625, 0.125, 0.6563, 0.1562, 0.6562, 0.1563, 0.625, 0.125, 0.5938, 0.125, 0.625, 0.1563, 0.625, 0.1562, 0.5938, 0.125, 0.5625, 0.125, 0.5938, 0.1562, 0.5938, 0.1563, 0.5625, 0.125, 0.5313, 0.125, 0.5625, 0.1563, 0.5625, 0.1563, 0.5313, 0.5, 0.03125, 0.5, 0.03125, 0.5, 0.0625, 0.5, 0.0625, 0.5, 0.0, 0.5, 0.0, 0.5, 0.03125, 0.5, 0.03125, 0.5, 0.9688, 0.5, 0.9688, 0.5, 1.0, 0.5, 1.0, 0.5, 0.9375, 0.5, 0.9375, 0.5, 0.9688, 0.5, 0.9688, 0.5, 0.9063, 0.5, 0.9063, 0.5, 0.9375, 0.5, 0.9375, 0.5, 0.875, 0.5, 0.875, 0.5, 0.9063, 0.5, 0.9063, 0.5, 0.8438, 0.5, 0.8438, 0.5, 0.875, 0.5, 0.875, 0.5, 0.8125, 0.5, 0.8125, 0.5, 0.8438, 0.5, 0.8438, 0.5, 0.7813, 0.5, 0.7813, 0.5, 0.8125, 0.5, 0.8125, 0.5, 0.75, 0.5, 0.75, 0.5, 0.7813, 0.5, 0.7813, 0.5, 0.7188, 0.5, 0.7188, 0.5, 0.75, 0.5, 0.75, 0.5, 0.6875, 0.5, 0.6875, 0.5, 0.7188, 0.5, 0.7188, 0.5, 0.6563, 0.5, 0.6563, 0.5, 0.6875, 0.5, 0.6875, 0.5, 0.625, 0.5, 0.625, 0.5, 0.6563, 0.5, 0.6563, 0.5, 0.5938, 0.5, 0.5938, 0.5, 0.625, 0.5, 0.625, 0.5, 0.5625, 0.5, 0.5625, 0.5, 0.5938, 0.5, 0.5938, 0.5, 0.5313, 0.5, 0.5313, 0.5, 0.5625, 0.5, 0.5625, 0.5, 0.5, 0.5, 0.5, 0.5, 0.5313, 0.5, 0.5313, 0.5, 0.4688, 0.5, 0.4688, 0.5, 0.5, 0.5, 0.5, 0.5, 0.4375, 0.5, 0.4375, 0.5, 0.4688, 0.5, 0.4688, 0.5, 0.4063, 0.5, 0.4063, 0.5, 0.4375, 0.5, 0.4375, 0.5, 0.375, 0.5, 0.375, 0.5, 0.4063, 0.5, 0.4063, 0.5, 0.3438, 0.5, 0.3438, 0.5, 0.375, 0.5, 0.375, 0.5, 0.3125, 0.5, 0.3125, 0.5, 0.3438, 0.5, 0.3438, 0.5, 0.2813, 0.5, 0.2813, 0.5, 0.3125, 0.5, 0.3125, 0.5, 0.25, 0.5, 0.25, 0.5, 0.2813, 0.5, 0.2813, 0.5, 0.2188, 0.5, 0.2188, 0.5, 0.25, 0.5, 0.25, 0.5, 0.1875, 0.5, 0.1875, 0.5, 0.2188, 0.5, 0.2188, 0.5, 0.1562, 0.5, 0.1562, 0.5, 0.1875, 0.5, 0.1875, 0.5, 0.125, 0.5, 0.125, 0.5, 0.1562, 0.5, 0.1562, 0.5, 0.09375, 0.5, 0.09375, 0.5, 0.125, 0.5, 0.125, 0.5, 0.0625, 0.5, 0.0625, 0.5, 0.09375, 0.5, 0.09375, 0.5, 0.03125, 0.5, 0.0625, 0.5312, 0.0625, 0.5312, 0.03125, 0.5312, 0.03125, 0.5312, 0.0625, 0.5625, 0.0625, 0.5625, 0.03125, 0.5625, 0.03125, 0.5625, 0.0625, 0.5938, 0.0625, 0.5938, 0.03125, 0.5, 0.0625, 0.5, 0.09375, 0.5313, 0.09375, 0.5312, 0.0625, 0.5312, 0.0625, 0.5313, 0.09375, 0.5625, 0.09375, 0.5625, 0.0625, 0.5625, 0.0625, 0.5625, 0.09375, 0.5938, 0.09375, 0.5938, 0.0625, 0.5, 0.09375, 0.5, 0.125, 0.5312, 0.125, 0.5313, 0.09375, 0.5313, 0.09375, 0.5312, 0.125, 0.5625, 0.125, 0.5625, 0.09375, 0.5625, 0.09375, 0.5625, 0.125, 0.5938, 0.125, 0.5938, 0.09375, 0.5, 0.125, 0.5, 0.1562, 0.5313, 0.1563, 0.5312, 0.125, 0.5312, 0.125, 0.5313, 0.1563, 0.5625, 0.1562, 0.5625, 0.125, 0.5625, 0.125, 0.5625, 0.1562, 0.5938, 0.1562, 0.5938, 0.125, 0.5, 0.1562, 0.5, 0.1875, 0.5312, 0.1875, 0.5313, 0.1563, 0.5313, 0.1563, 0.5312, 0.1875, 0.5625, 0.1875, 0.5625, 0.1562, 0.5625, 0.1562, 0.5625, 0.1875, 0.5938, 0.1875, 0.5938, 0.1562, 0.5, 0.1875, 0.5, 0.2188, 0.5313, 0.2188, 0.5312, 0.1875, 0.5312, 0.1875, 0.5313, 0.2188, 0.5625, 0.2188, 0.5625, 0.1875, 0.5625, 0.1875, 0.5625, 0.2188, 0.5938, 0.2188, 0.5938, 0.1875, 0.5, 0.0, 0.5, 0.03125, 0.5312, 0.03125, 0.5313, 0.0, 0.5313, 0.0, 0.5312, 0.03125, 0.5625, 0.03125, 0.5625, 0.0, 0.5625, 0.0, 0.5625, 0.03125, 0.5938, 0.03125, 0.5938, 0.0, 0.5938, 0.0, 0.5938, 0.03125, 0.625, 0.03125, 0.625, 0.0, 0.5938, 0.03125, 0.5938, 0.0625, 0.625, 0.0625, 0.625, 0.03125, 0.5938, 0.0625, 0.5938, 0.09375, 0.625, 0.09375, 0.625, 0.0625, 0.5938, 0.09375, 0.5938, 0.125, 0.625, 0.125, 0.625, 0.09375, 0.5938, 0.125, 0.5938, 0.1562, 0.625, 0.1563, 0.625, 0.125, 0.5938, 0.1562, 0.5938, 0.1875, 0.625, 0.1875, 0.625, 0.1563, 0.5938, 0.1875, 0.5938, 0.2188, 0.625, 0.2188, 0.625, 0.1875, 0.5938, 0.2188, 0.5938, 0.25, 0.625, 0.25, 0.625, 0.2188, 0.5625, 0.2188, 0.5625, 0.25, 0.5938, 0.25, 0.5938, 0.2188, 0.5313, 0.2188, 0.5312, 0.25, 0.5625, 0.25, 0.5625, 0.2188, 0.5, 0.2188, 0.5, 0.25, 0.5312, 0.25, 0.5313, 0.2188, 0.5, 0.2813, 0.5, 0.3125, 0.5312, 0.3125, 0.5313, 0.2813, 0.5313, 0.2813, 0.5312, 0.3125, 0.5625, 0.3125, 0.5625, 0.2813, 0.5625, 0.2813, 0.5625, 0.3125, 0.5938, 0.3125, 0.5938, 0.2813, 0.5, 0.3125, 0.5, 0.3438, 0.5313, 0.3438, 0.5312, 0.3125, 0.5312, 0.3125, 0.5313, 0.3438, 0.5625, 0.3438, 0.5625, 0.3125, 0.5625, 0.3125, 0.5625, 0.3438, 0.5938, 0.3438, 0.5938, 0.3125, 0.5, 0.3438, 0.5, 0.375, 0.5312, 0.375, 0.5313, 0.3438, 0.5313, 0.3438, 0.5312, 0.375, 0.5625, 0.375, 0.5625, 0.3438, 0.5625, 0.3438, 0.5625, 0.375, 0.5938, 0.375, 0.5938, 0.3438, 0.5, 0.375, 0.5, 0.4063, 0.5313, 0.4063, 0.5312, 0.375, 0.5312, 0.375, 0.5313, 0.4063, 0.5625, 0.4063, 0.5625, 0.375, 0.5625, 0.375, 0.5625, 0.4063, 0.5938, 0.4063, 0.5938, 0.375, 0.5, 0.4063, 0.5, 0.4375, 0.5312, 0.4375, 0.5313, 0.4063, 0.5313, 0.4063, 0.5312, 0.4375, 0.5625, 0.4375, 0.5625, 0.4063, 0.5625, 0.4063, 0.5625, 0.4375, 0.5938, 0.4375, 0.5938, 0.4063, 0.5, 0.4375, 0.5, 0.4688, 0.5313, 0.4688, 0.5312, 0.4375, 0.5312, 0.4375, 0.5313, 0.4688, 0.5625, 0.4688, 0.5625, 0.4375, 0.5625, 0.4375, 0.5625, 0.4688, 0.5938, 0.4687, 0.5938, 0.4375, 0.5, 0.25, 0.5, 0.2813, 0.5313, 0.2813, 0.5312, 0.25, 0.5312, 0.25, 0.5313, 0.2813, 0.5625, 0.2813, 0.5625, 0.25, 0.5625, 0.25, 0.5625, 0.2813, 0.5938, 0.2813, 0.5938, 0.25, 0.5938, 0.25, 0.5938, 0.2813, 0.625, 0.2813, 0.625, 0.25, 0.5938, 0.2813, 0.5938, 0.3125, 0.625, 0.3125, 0.625, 0.2813, 0.5938, 0.3125, 0.5938, 0.3438, 0.625, 0.3438, 0.625, 0.3125, 0.5938, 0.3438, 0.5938, 0.375, 0.625, 0.375, 0.625, 0.3438, 0.5938, 0.375, 0.5938, 0.4063, 0.625, 0.4063, 0.625, 0.375, 0.5938, 0.4063, 0.5938, 0.4375, 0.625, 0.4375, 0.625, 0.4063, 0.5938, 0.4375, 0.5938, 0.4687, 0.625, 0.4688, 0.625, 0.4375, 0.5938, 0.4687, 0.5938, 0.5, 0.625, 0.5, 0.625, 0.4688, 0.5625, 0.4688, 0.5625, 0.5, 0.5938, 0.5, 0.5938, 0.4687, 0.5313, 0.4688, 0.5312, 0.5, 0.5625, 0.5, 0.5625, 0.4688, 0.5, 0.4688, 0.5, 0.5, 0.5312, 0.5, 0.5313, 0.4688, 0.5, 0.5313, 0.5, 0.5625, 0.5312, 0.5625, 0.5313, 0.5313, 0.5313, 0.5313, 0.5312, 0.5625, 0.5625, 0.5625, 0.5625, 0.5313, 0.5625, 0.5313, 0.5625, 0.5625, 0.5938, 0.5625, 0.5938, 0.5313, 0.5, 0.5625, 0.5, 0.5938, 0.5313, 0.5938, 0.5312, 0.5625, 0.5312, 0.5625, 0.5313, 0.5938, 0.5625, 0.5938, 0.5625, 0.5625, 0.5625, 0.5625, 0.5625, 0.5938, 0.5938, 0.5938, 0.5938, 0.5625, 0.5, 0.5938, 0.5, 0.625, 0.5312, 0.625, 0.5313, 0.5938, 0.5313, 0.5938, 0.5312, 0.625, 0.5625, 0.625, 0.5625, 0.5938, 0.5625, 0.5938, 0.5625, 0.625, 0.5938, 0.625, 0.5938, 0.5938, 0.5, 0.625, 0.5, 0.6563, 0.5313, 0.6563, 0.5312, 0.625, 0.5312, 0.625, 0.5313, 0.6563, 0.5625, 0.6563, 0.5625, 0.625, 0.5625, 0.625, 0.5625, 0.6563, 0.5938, 0.6563, 0.5938, 0.625, 0.5, 0.6563, 0.5, 0.6875, 0.5312, 0.6875, 0.5313, 0.6563, 0.5313, 0.6563, 0.5312, 0.6875, 0.5625, 0.6875, 0.5625, 0.6563, 0.5625, 0.6563, 0.5625, 0.6875, 0.5938, 0.6875, 0.5938, 0.6563, 0.5, 0.6875, 0.5, 0.7188, 0.5313, 0.7187, 0.5312, 0.6875, 0.5312, 0.6875, 0.5313, 0.7187, 0.5625, 0.7188, 0.5625, 0.6875, 0.5625, 0.6875, 0.5625, 0.7188, 0.5938, 0.7188, 0.5938, 0.6875, 0.5, 0.5, 0.5, 0.5313, 0.5313, 0.5313, 0.5312, 0.5, 0.5312, 0.5, 0.5313, 0.5313, 0.5625, 0.5313, 0.5625, 0.5, 0.5625, 0.5, 0.5625, 0.5313, 0.5938, 0.5313, 0.5938, 0.5, 0.5938, 0.5, 0.5938, 0.5313, 0.625, 0.5313, 0.625, 0.5, 0.5938, 0.5313, 0.5938, 0.5625, 0.625, 0.5625, 0.625, 0.5313, 0.5938, 0.5625, 0.5938, 0.5938, 0.625, 0.5938, 0.625, 0.5625, 0.5938, 0.5938, 0.5938, 0.625, 0.625, 0.625, 0.625, 0.5938, 0.5938, 0.625, 0.5938, 0.6563, 0.625, 0.6563, 0.625, 0.625, 0.5938, 0.6563, 0.5938, 0.6875, 0.625, 0.6875, 0.625, 0.6563, 0.5938, 0.6875, 0.5938, 0.7188, 0.625, 0.7188, 0.625, 0.6875, 0.5938, 0.7188, 0.5938, 0.75, 0.625, 0.75, 0.625, 0.7188, 0.5625, 0.7188, 0.5625, 0.75, 0.5938, 0.75, 0.5938, 0.7188, 0.5313, 0.7187, 0.5312, 0.75, 0.5625, 0.75, 0.5625, 0.7188, 0.5, 0.7188, 0.5, 0.75, 0.5312, 0.75, 0.5313, 0.7187, 0.5, 0.7813, 0.5, 0.8125, 0.5312, 0.8125, 0.5313, 0.7813, 0.5313, 0.7813, 0.5312, 0.8125, 0.5625, 0.8125, 0.5625, 0.7812, 0.5625, 0.7812, 0.5625, 0.8125, 0.5938, 0.8125, 0.5938, 0.7812, 0.5, 0.8125, 0.5, 0.8438, 0.5313, 0.8438, 0.5312, 0.8125, 0.5312, 0.8125, 0.5313, 0.8438, 0.5625, 0.8438, 0.5625, 0.8125, 0.5625, 0.8125, 0.5625, 0.8438, 0.5938, 0.8438, 0.5938, 0.8125, 0.5, 0.8438, 0.5, 0.875, 0.5312, 0.875, 0.5313, 0.8438, 0.5313, 0.8438, 0.5312, 0.875, 0.5625, 0.875, 0.5625, 0.8438, 0.5625, 0.8438, 0.5625, 0.875, 0.5938, 0.875, 0.5938, 0.8438, 0.5, 0.875, 0.5, 0.9063, 0.5313, 0.9063, 0.5312, 0.875, 0.5312, 0.875, 0.5313, 0.9063, 0.5625, 0.9063, 0.5625, 0.875, 0.5625, 0.875, 0.5625, 0.9063, 0.5938, 0.9063, 0.5938, 0.875, 0.5, 0.9063, 0.5, 0.9375, 0.5312, 0.9375, 0.5313, 0.9063, 0.5313, 0.9063, 0.5312, 0.9375, 0.5625, 0.9375, 0.5625, 0.9063, 0.5625, 0.9063, 0.5625, 0.9375, 0.5938, 0.9375, 0.5938, 0.9063, 0.5, 0.9375, 0.5, 0.9688, 0.5313, 0.9688, 0.5312, 0.9375, 0.5312, 0.9375, 0.5313, 0.9688, 0.5625, 0.9688, 0.5625, 0.9375, 0.5625, 0.9375, 0.5625, 0.9688, 0.5938, 0.9688, 0.5938, 0.9375, 0.5, 0.75, 0.5, 0.7813, 0.5313, 0.7813, 0.5312, 0.75, 0.5312, 0.75, 0.5313, 0.7813, 0.5625, 0.7812, 0.5625, 0.75, 0.5625, 0.75, 0.5625, 0.7812, 0.5938, 0.7812, 0.5938, 0.75, 0.5938, 0.75, 0.5938, 0.7812, 0.625, 0.7813, 0.625, 0.75, 0.5938, 0.7812, 0.5938, 0.8125, 0.625, 0.8125, 0.625, 0.7813, 0.5938, 0.8125, 0.5938, 0.8438, 0.625, 0.8438, 0.625, 0.8125, 0.5938, 0.8438, 0.5938, 0.875, 0.625, 0.875, 0.625, 0.8438, 0.5938, 0.875, 0.5938, 0.9063, 0.625, 0.9063, 0.625, 0.875, 0.5938, 0.9063, 0.5938, 0.9375, 0.625, 0.9375, 0.625, 0.9063, 0.5938, 0.9375, 0.5938, 0.9688, 0.625, 0.9688, 0.625, 0.9375, 0.5938, 0.9688, 0.5938, 1.0, 0.625, 1.0, 0.625, 0.9688, 0.5625, 0.9688, 0.5625, 1.0, 0.5938, 1.0, 0.5938, 0.9688, 0.5313, 0.9688, 0.5313, 1.0, 0.5625, 1.0, 0.5625, 0.9688, 0.5, 0.9688, 0.5, 1.0, 0.5313, 1.0, 0.5313, 0.9688, 0.6562, 0.5313, 0.6563, 0.5625, 0.6875, 0.5625, 0.6875, 0.5313, 0.6875, 0.5313, 0.6875, 0.5625, 0.7188, 0.5625, 0.7188, 0.5313, 0.7188, 0.5313, 0.7188, 0.5625, 0.75, 0.5625, 0.75, 0.5313, 0.75, 0.5313, 0.75, 0.5625, 0.7813, 0.5625, 0.7813, 0.5313, 0.7813, 0.5313, 0.7813, 0.5625, 0.8125, 0.5625, 0.8125, 0.5313, 0.8125, 0.5313, 0.8125, 0.5625, 0.8438, 0.5625, 0.8438, 0.5313, 0.6563, 0.5625, 0.6563, 0.5938, 0.6875, 0.5938, 0.6875, 0.5625, 0.6875, 0.5625, 0.6875, 0.5938, 0.7187, 0.5938, 0.7188, 0.5625, 0.7188, 0.5625, 0.7187, 0.5938, 0.75, 0.5938, 0.75, 0.5625, 0.75, 0.5625, 0.75, 0.5938, 0.7813, 0.5938, 0.7813, 0.5625, 0.7813, 0.5625, 0.7813, 0.5938, 0.8125, 0.5938, 0.8125, 0.5625, 0.8125, 0.5625, 0.8125, 0.5938, 0.8438, 0.5938, 0.8438, 0.5625, 0.6563, 0.5938, 0.6563, 0.625, 0.6875, 0.625, 0.6875, 0.5938, 0.6875, 0.5938, 0.6875, 0.625, 0.7188, 0.625, 0.7187, 0.5938, 0.7187, 0.5938, 0.7188, 0.625, 0.75, 0.625, 0.75, 0.5938, 0.75, 0.5938, 0.75, 0.625, 0.7813, 0.625, 0.7813, 0.5938, 0.7813, 0.5938, 0.7813, 0.625, 0.8125, 0.625, 0.8125, 0.5938, 0.8125, 0.5938, 0.8125, 0.625, 0.8438, 0.625, 0.8438, 0.5938, 0.6563, 0.625, 0.6563, 0.6563, 0.6875, 0.6563, 0.6875, 0.625, 0.6875, 0.625, 0.6875, 0.6563, 0.7187, 0.6563, 0.7188, 0.625, 0.7188, 0.625, 0.7187, 0.6563, 0.75, 0.6563, 0.75, 0.625, 0.75, 0.625, 0.75, 0.6563, 0.7813, 0.6563, 0.7813, 0.625, 0.7813, 0.625, 0.7813, 0.6563, 0.8125, 0.6563, 0.8125, 0.625, 0.8125, 0.625, 0.8125, 0.6563, 0.8438, 0.6562, 0.8438, 0.625, 0.6563, 0.6563, 0.6562, 0.6875, 0.6875, 0.6875, 0.6875, 0.6563, 0.6875, 0.6563, 0.6875, 0.6875, 0.7188, 0.6875, 0.7187, 0.6563, 0.7187, 0.6563, 0.7188, 0.6875, 0.75, 0.6875, 0.75, 0.6563, 0.75, 0.6563, 0.75, 0.6875, 0.7813, 0.6875, 0.7813, 0.6563, 0.7813, 0.6563, 0.7813, 0.6875, 0.8125, 0.6875, 0.8125, 0.6563, 0.8125, 0.6563, 0.8125, 0.6875, 0.8438, 0.6875, 0.8438, 0.6562, 0.6562, 0.6875, 0.6562, 0.7188, 0.6875, 0.7188, 0.6875, 0.6875, 0.6875, 0.6875, 0.6875, 0.7188, 0.7188, 0.7188, 0.7188, 0.6875, 0.7188, 0.6875, 0.7188, 0.7188, 0.75, 0.7188, 0.75, 0.6875, 0.75, 0.6875, 0.75, 0.7188, 0.7813, 0.7188, 0.7813, 0.6875, 0.7813, 0.6875, 0.7813, 0.7188, 0.8125, 0.7188, 0.8125, 0.6875, 0.8125, 0.6875, 0.8125, 0.7188, 0.8438, 0.7188, 0.8438, 0.6875, 0.625, 0.5, 0.625, 0.5313, 0.6562, 0.5313, 0.6563, 0.5, 0.6563, 0.5, 0.6562, 0.5313, 0.6875, 0.5313, 0.6875, 0.5, 0.6875, 0.5, 0.6875, 0.5313, 0.7188, 0.5313, 0.7188, 0.5, 0.7188, 0.5, 0.7188, 0.5313, 0.75, 0.5313, 0.75, 0.5, 0.75, 0.5, 0.75, 0.5313, 0.7813, 0.5313, 0.7813, 0.5, 0.7813, 0.5, 0.7813, 0.5313, 0.8125, 0.5313, 0.8125, 0.5, 0.8125, 0.5, 0.8125, 0.5313, 0.8438, 0.5313, 0.8438, 0.5, 0.8438, 0.5, 0.8438, 0.5313, 0.875, 0.5313, 0.875, 0.5, 0.8438, 0.5313, 0.8438, 0.5625, 0.875, 0.5625, 0.875, 0.5313, 0.8438, 0.5625, 0.8438, 0.5938, 0.875, 0.5938, 0.875, 0.5625, 0.8438, 0.5938, 0.8438, 0.625, 0.875, 0.625, 0.875, 0.5938, 0.8438, 0.625, 0.8438, 0.6562, 0.875, 0.6563, 0.875, 0.625, 0.8438, 0.6562, 0.8438, 0.6875, 0.875, 0.6875, 0.875, 0.6563, 0.8438, 0.6875, 0.8438, 0.7188, 0.875, 0.7188, 0.875, 0.6875, 0.8438, 0.7188, 0.8438, 0.75, 0.875, 0.75, 0.875, 0.7188, 0.8125, 0.7188, 0.8125, 0.75, 0.8438, 0.75, 0.8438, 0.7188, 0.7813, 0.7188, 0.7813, 0.75, 0.8125, 0.75, 0.8125, 0.7188, 0.75, 0.7188, 0.75, 0.75, 0.7813, 0.75, 0.7813, 0.7188, 0.7188, 0.7188, 0.7188, 0.75, 0.75, 0.75, 0.75, 0.7188, 0.6875, 0.7188, 0.6875, 0.75, 0.7188, 0.75, 0.7188, 0.7188, 0.6562, 0.7188, 0.6563, 0.75, 0.6875, 0.75, 0.6875, 0.7188, 0.625, 0.7188, 0.625, 0.75, 0.6563, 0.75, 0.6562, 0.7188, 0.625, 0.6875, 0.625, 0.7188, 0.6562, 0.7188, 0.6562, 0.6875, 0.625, 0.6563, 0.625, 0.6875, 0.6562, 0.6875, 0.6563, 0.6563, 0.625, 0.625, 0.625, 0.6563, 0.6563, 0.6563, 0.6563, 0.625, 0.625, 0.5938, 0.625, 0.625, 0.6563, 0.625, 0.6563, 0.5938, 0.625, 0.5625, 0.625, 0.5938, 0.6563, 0.5938, 0.6563, 0.5625, 0.625, 0.5313, 0.625, 0.5625, 0.6563, 0.5625, 0.6562, 0.5313])
me_cube_001.update()

# ---- objects
ob_playercapsule = bpy.data.objects.new('playerCapsule', me_cube_001)

# ---- transforms, parenting, visibility, modifiers, constraints
ob_playercapsule.location = (0.0, 0.0, 0.0)
_m = ob_playercapsule.modifiers.new('Auto Smooth', 'NODES')
_m.node_group = ng_auto_smooth
_gi = [s.identifier for s in ng_auto_smooth.interface.items_tree if s.item_type == 'SOCKET' and s.in_out == 'INPUT']
_m[_gi[1]] = 0.5236  # Angle

# ---- collection membership
col_collection.objects.link(ob_playercapsule)

# ---- scene / render settings (as saved in the file)
scene.frame_start = 1; scene.frame_end = 250; scene.frame_set(1)
scene.render.engine = 'BLENDER_EEVEE_NEXT'
scene.cycles.sampling_pattern = 'TABULATED_SOBOL'
scene.view_settings.view_transform = 'Filmic'
bpy.context.view_layer.update()

# ---- added for rendering (the .blend has no active camera and no usable light): camera, sun
cam_auto = bpy.data.cameras.new('AutoCamera')
cam_auto.lens = 50.0
cam_auto.sensor_width = 36.0
cam_auto.clip_end = 1000.0
ob_auto_camera = bpy.data.objects.new('AutoCamera', cam_auto)
scene.collection.objects.link(ob_auto_camera)
ob_auto_camera.location = (2.11794, -2.54152, 1.69435)
ob_auto_camera.rotation_euler = (1.09748, -7.21219e-08, 0.694738)
scene.camera = ob_auto_camera
light_auto_sun = bpy.data.lights.new('AutoSun', 'SUN')
light_auto_sun.energy = 3.0
light_auto_sun.angle = 0.0523599
ob_auto_sun = bpy.data.objects.new('AutoSun', light_auto_sun)
scene.collection.objects.link(ob_auto_sun)
ob_auto_sun.rotation_euler = (0.872665, 0.174533, 0.523599)
bpy.context.view_layer.update()
